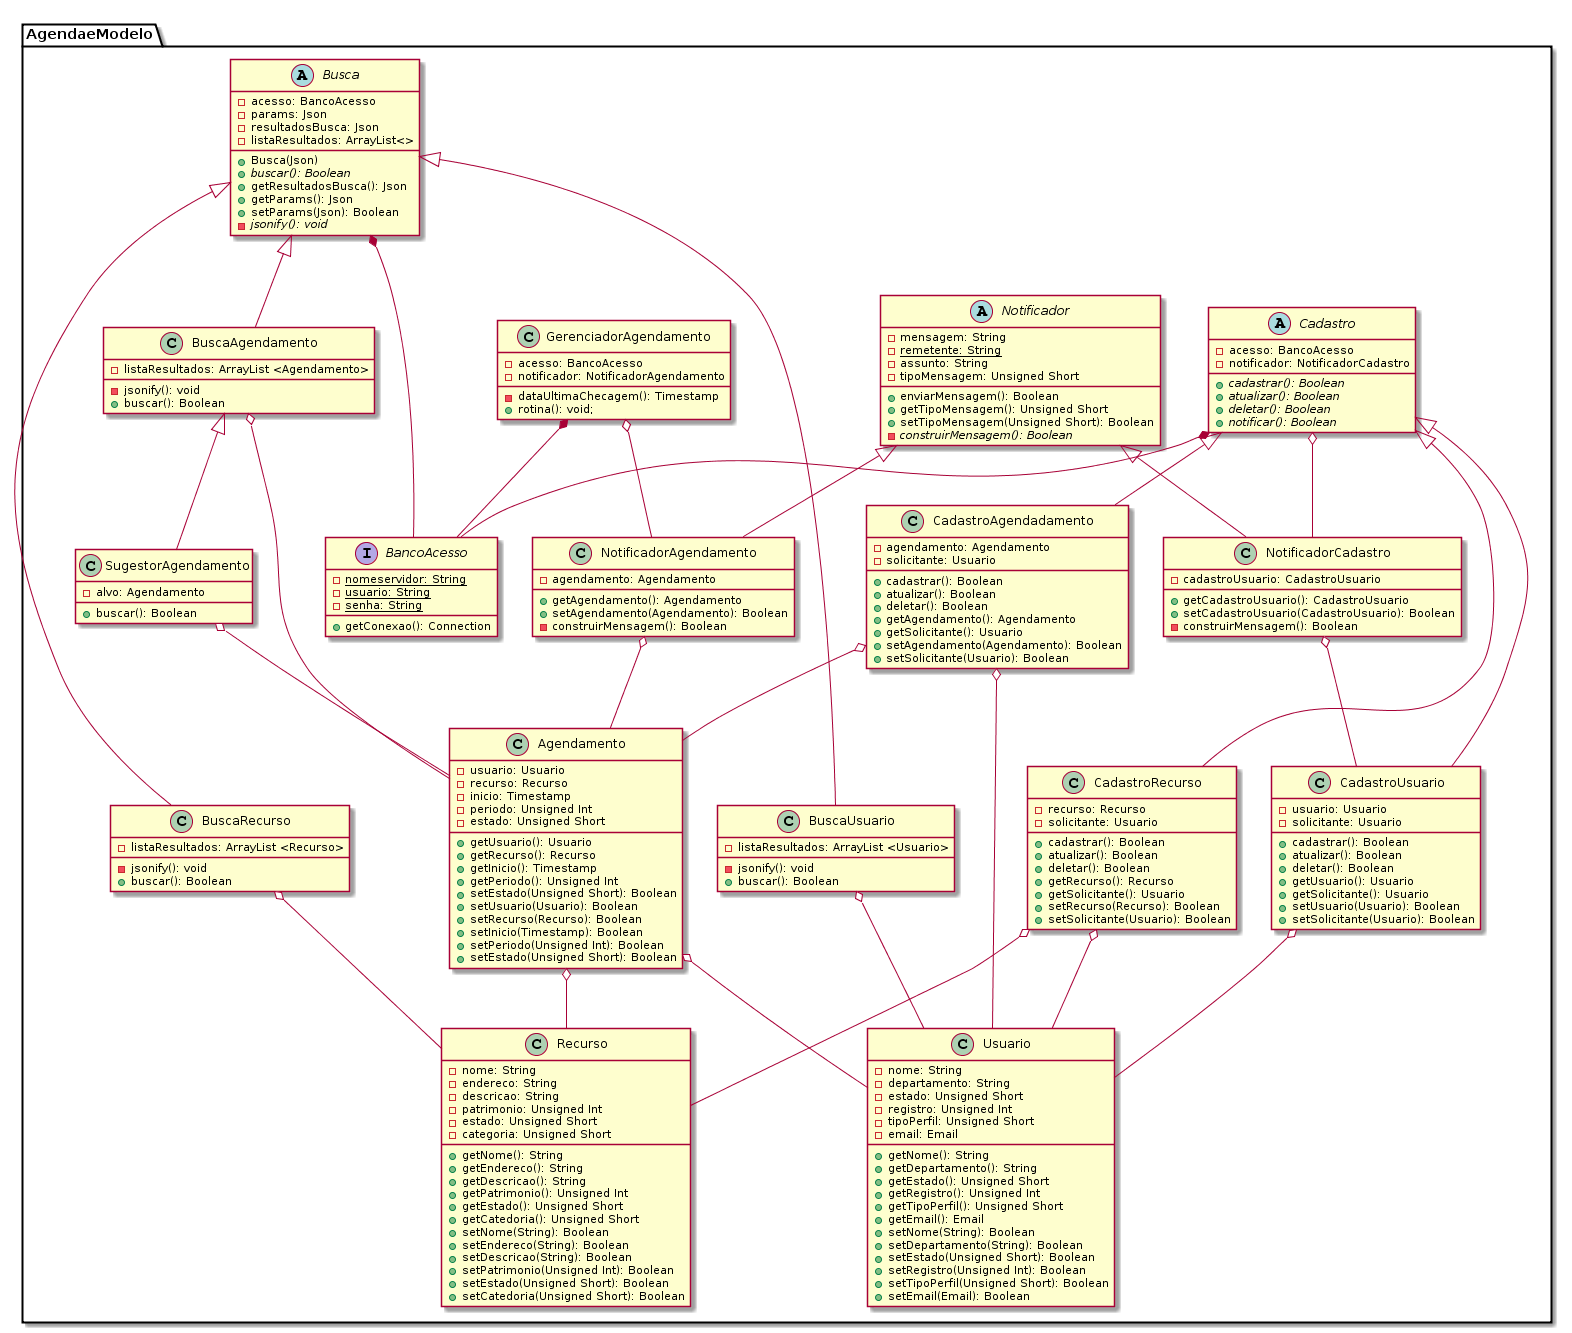

The diagram above was rendered by PlantUML. Its source (embedded in the PNG):
@startuml
/?Compilador online: http://www.planttext.com/planttext ou
http://www.plantuml.com/plantuml
Basta colar e clicar em Refresh?/





package AgendaeModelo {


abstract class Cadastro {
-acesso: BancoAcesso
-notificador: NotificadorCadastro
+{abstract} cadastrar(): Boolean
+{abstract} atualizar(): Boolean
+{abstract} deletar(): Boolean
+{abstract} notificar(): Boolean
}


class CadastroUsuario{
-usuario: Usuario
-solicitante: Usuario
+cadastrar(): Boolean
+atualizar(): Boolean
+deletar(): Boolean
+getUsuario(): Usuario
+getSolicitante(): Usuario
+setUsuario(Usuario): Boolean
+setSolicitante(Usuario): Boolean
}


class CadastroRecurso{
-recurso: Recurso
-solicitante: Usuario
+cadastrar(): Boolean
+atualizar(): Boolean
+deletar(): Boolean
+getRecurso(): Recurso
+getSolicitante(): Usuario
+setRecurso(Recurso): Boolean
+setSolicitante(Usuario): Boolean
}


class CadastroAgendadamento{
-agendamento: Agendamento
-solicitante: Usuario
+cadastrar(): Boolean
+atualizar(): Boolean
+deletar(): Boolean
+getAgendamento(): Agendamento
+getSolicitante(): Usuario
+setAgendamento(Agendamento): Boolean
+setSolicitante(Usuario): Boolean
}


interface BancoAcesso{
-{static} nomeservidor: String
-{static} usuario: String
-{static} senha: String
+getConexao(): Connection
}


abstract class Busca{
-acesso: BancoAcesso
-params: Json
-resultadosBusca: Json
-listaResultados: ArrayList<>
+ Busca(Json)
+{abstract} buscar(): Boolean
+getResultadosBusca(): Json
+getParams(): Json
+setParams(Json): Boolean
-{abstract} jsonify(): void
}


class BuscaUsuario{
-listaResultados: ArrayList <Usuario>
-jsonify(): void
+buscar(): Boolean
}
class BuscaRecurso{
-listaResultados: ArrayList <Recurso>
-jsonify(): void
+buscar(): Boolean
}


class BuscaAgendamento{
-listaResultados: ArrayList <Agendamento>
-jsonify(): void
+buscar(): Boolean
}


class Usuario{
-nome: String
-departamento: String
-estado: Unsigned Short
-registro: Unsigned Int
-tipoPerfil: Unsigned Short
-email: Email
+getNome(): String
+getDepartamento(): String
+getEstado(): Unsigned Short 
+getRegistro(): Unsigned Int
+getTipoPerfil(): Unsigned Short
+getEmail(): Email
+setNome(String): Boolean
+setDepartamento(String): Boolean
+setEstado(Unsigned Short): Boolean
+setRegistro(Unsigned Int): Boolean
+setTipoPerfil(Unsigned Short): Boolean
+setEmail(Email): Boolean


}


class Recurso{
-nome: String
-endereco: String
-descricao: String
-patrimonio: Unsigned Int
-estado: Unsigned Short
-categoria: Unsigned Short
+getNome(): String
+getEndereco(): String
+getDescricao(): String
+getPatrimonio(): Unsigned Int
+getEstado(): Unsigned Short
+getCatedoria(): Unsigned Short
+setNome(String): Boolean
+setEndereco(String): Boolean
+setDescricao(String): Boolean
+setPatrimonio(Unsigned Int): Boolean
+setEstado(Unsigned Short): Boolean
+setCatedoria(Unsigned Short): Boolean


}
class Agendamento{
-usuario: Usuario
-recurso: Recurso
-inicio: Timestamp
-periodo: Unsigned Int
-estado: Unsigned Short
+getUsuario(): Usuario
+getRecurso(): Recurso
+getInicio(): Timestamp
+getPeriodo(): Unsigned Int
+setEstado(Unsigned Short): Boolean
+setUsuario(Usuario): Boolean
+setRecurso(Recurso): Boolean
+setInicio(Timestamp): Boolean
+setPeriodo(Unsigned Int): Boolean
+setEstado(Unsigned Short): Boolean
}




abstract class Notificador{
-mensagem: String
-{static} remetente: String
-assunto: String
-tipoMensagem: Unsigned Short
+enviarMensagem(): Boolean
+getTipoMensagem(): Unsigned Short
+setTipoMensagem(Unsigned Short): Boolean
-{abstract}construirMensagem(): Boolean


}


class NotificadorAgendamento{
-agendamento: Agendamento
+getAgendamento(): Agendamento
+setAgendamento(Agendamento): Boolean
-construirMensagem(): Boolean
}


class NotificadorCadastro{
-cadastroUsuario: CadastroUsuario
+getCadastroUsuario(): CadastroUsuario
+setCadastroUsuario(CadastroUsuario): Boolean
-construirMensagem(): Boolean


}






class GerenciadorAgendamento{
-acesso: BancoAcesso
-notificador: NotificadorAgendamento
-dataUltimaChecagem(): Timestamp
+rotina(): void;
}


class SugestorAgendamento{
-alvo: Agendamento
+buscar(): Boolean
}


Cadastro <|-- CadastroUsuario
Cadastro <|-- CadastroRecurso
Cadastro <|-- CadastroAgendadamento


Busca <|-- BuscaUsuario
Busca <|-- BuscaRecurso
Busca <|-- BuscaAgendamento
BuscaAgendamento <|-- SugestorAgendamento


Notificador <|-- NotificadorAgendamento
Notificador <|-- NotificadorCadastro


Cadastro *-- BancoAcesso
Busca *-- BancoAcesso
GerenciadorAgendamento *-- BancoAcesso


Cadastro o-- NotificadorCadastro


BuscaUsuario o-- Usuario
BuscaRecurso o-- Recurso
BuscaAgendamento o-- Agendamento


CadastroUsuario o-- Usuario
CadastroRecurso o-- Recurso
CadastroRecurso o-- Usuario
CadastroAgendadamento o-- Agendamento
CadastroAgendadamento o-- Usuario


Agendamento o-- Usuario
Agendamento o-- Recurso


NotificadorAgendamento o-- Agendamento
NotificadorCadastro o-- CadastroUsuario


GerenciadorAgendamento o-- NotificadorAgendamento


SugestorAgendamento o-- Agendamento


}
@enduml